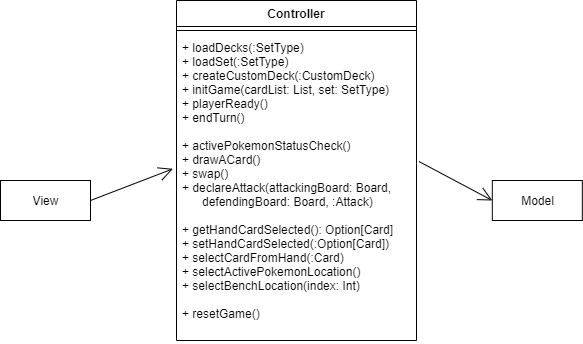

The diagram above was exported from draw.io. Its source (the exported page's mxGraphModel, read from the mxfile embedded in the PNG):
<mxGraphModel dx="2048" dy="682" grid="1" gridSize="10" guides="1" tooltips="1" connect="1" arrows="1" fold="1" page="1" pageScale="1" pageWidth="827" pageHeight="1169" math="0" shadow="0">
  <root>
    <mxCell id="0" />
    <mxCell id="1" parent="0" />
    <mxCell id="2" value="Controller" style="swimlane;fontStyle=1;align=center;verticalAlign=top;childLayout=stackLayout;horizontal=1;startSize=26;horizontalStack=0;resizeParent=1;resizeParentMax=0;resizeLast=0;collapsible=1;marginBottom=0;fontSize=12;" vertex="1" parent="1">
      <mxGeometry x="316" y="1060" width="240" height="340" as="geometry" />
    </mxCell>
    <mxCell id="3" value="" style="line;strokeWidth=1;fillColor=none;align=left;verticalAlign=middle;spacingTop=-1;spacingLeft=3;spacingRight=3;rotatable=0;labelPosition=right;points=[];portConstraint=eastwest;" vertex="1" parent="2">
      <mxGeometry y="26" width="240" height="8" as="geometry" />
    </mxCell>
    <mxCell id="4" value="+ loadDecks(:SetType)&#10;+ loadSet(:SetType)&#10;+ createCustomDeck(:CustomDeck)&#10;+ initGame(cardList: List, set: SetType)&#10;+ playerReady()&#10;+ endTurn()&#10;&#10;+ activePokemonStatusCheck()&#10;+ drawACard()&#10;+ swap()&#10;+ declareAttack(attackingBoard: Board,&#10;      defendingBoard: Board, :Attack)&#10;&#10;+ getHandCardSelected(): Option[Card]&#10;+ setHandCardSelected(:Option[Card])&#10;+ selectCardFromHand(:Card)&#10;+ selectActivePokemonLocation()&#10;+ selectBenchLocation(index: Int)&#10;&#10;+ resetGame()&#10;" style="text;strokeColor=none;fillColor=none;align=left;verticalAlign=top;spacingLeft=4;spacingRight=4;overflow=hidden;rotatable=0;points=[[0,0.5],[1,0.5]];portConstraint=eastwest;" vertex="1" parent="2">
      <mxGeometry y="34" width="240" height="306" as="geometry" />
    </mxCell>
    <mxCell id="5" value="View" style="html=1;" vertex="1" parent="1">
      <mxGeometry x="140" y="1240" width="90" height="40" as="geometry" />
    </mxCell>
    <mxCell id="6" value="" style="endArrow=open;endFill=1;endSize=12;html=1;exitX=1;exitY=0.5;exitDx=0;exitDy=0;entryX=-0.015;entryY=0.439;entryDx=0;entryDy=0;entryPerimeter=0;" edge="1" source="5" target="4" parent="1">
      <mxGeometry width="160" relative="1" as="geometry">
        <mxPoint x="335" y="1250" as="sourcePoint" />
        <mxPoint x="315" y="1276.9999999999998" as="targetPoint" />
      </mxGeometry>
    </mxCell>
    <mxCell id="7" value="" style="endArrow=open;endFill=1;endSize=12;html=1;exitX=1.01;exitY=0.415;exitDx=0;exitDy=0;entryX=0;entryY=0.5;entryDx=0;entryDy=0;exitPerimeter=0;" edge="1" source="4" target="8" parent="1">
      <mxGeometry width="160" relative="1" as="geometry">
        <mxPoint x="545" y="1276.9999999999998" as="sourcePoint" />
        <mxPoint x="630" y="1300" as="targetPoint" />
      </mxGeometry>
    </mxCell>
    <mxCell id="8" value="Model" style="html=1;" vertex="1" parent="1">
      <mxGeometry x="631.82" y="1240" width="90" height="40" as="geometry" />
    </mxCell>
  </root>
</mxGraphModel>